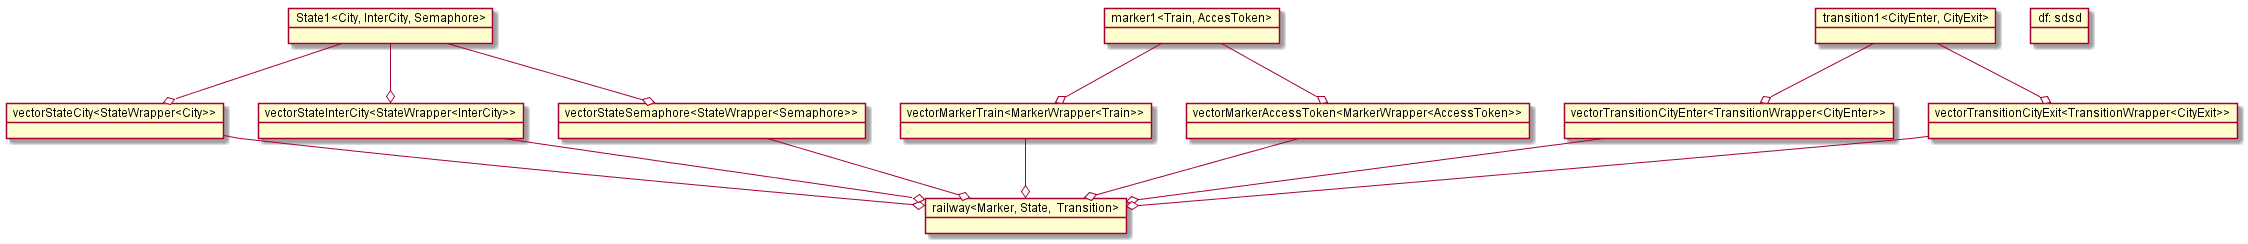

The diagram above was rendered by PlantUML. Its source (embedded in the PNG):
@startuml



object "State1<City, InterCity, Semaphore>" as State1

object "marker1<Train, AccesToken>" as marker1

object "transition1<CityEnter, CityExit>" as transition1

object "vectorMarkerTrain<MarkerWrapper<Train>>" as vectorMarkerTrain
object "vectorMarkerAccessToken<MarkerWrapper<AccessToken>>" as vectorMarkerAccessToken
object "vectorStateCity<StateWrapper<City>>" as vectorStateCity
object "vectorStateInterCity<StateWrapper<InterCity>>" as vectorStateInterCity
object "vectorStateSemaphore<StateWrapper<Semaphore>>" as vectorStateSemaphore
object "vectorTransitionCityEnter<TransitionWrapper<CityEnter>>" as vectorTransitionCityEnter
object "vectorTransitionCityExit<TransitionWrapper<CityExit>>" as vectorTransitionCityExit
object "railway<Marker, State,  Transition>" as railway

State1--o vectorStateCity
State1--o vectorStateInterCity
State1--o vectorStateSemaphore

marker1--o vectorMarkerTrain
marker1--o vectorMarkerAccessToken

transition1--o vectorTransitionCityEnter
transition1--o vectorTransitionCityExit


vectorMarkerTrain --o railway
vectorMarkerAccessToken --o railway
vectorStateCity --o railway
vectorStateInterCity --o railway
vectorStateSemaphore --o railway
vectorTransitionCityEnter --o railway
vectorTransitionCityExit --o railway

object "df: sdsd" as df


@enduml